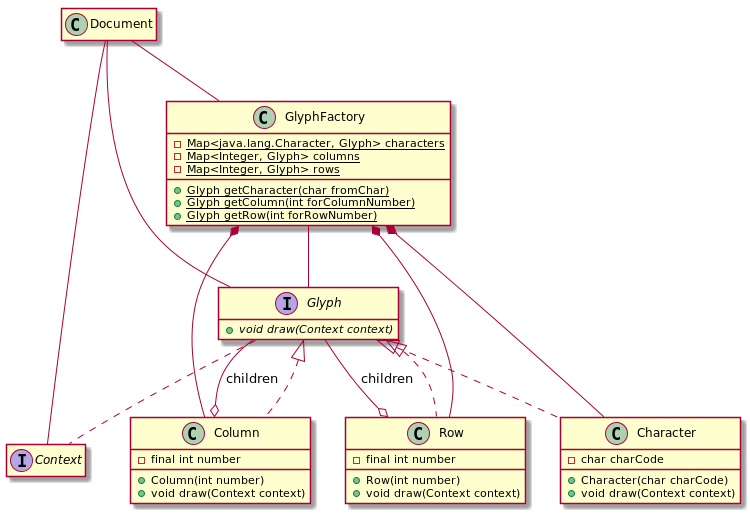

The diagram above was rendered by PlantUML. Its source (embedded in the PNG):
@startuml
interface Glyph {
    + {abstract} void draw(Context context)
}
interface Context
Glyph .. Context

class Character implements Glyph {
    - char charCode

    + Character(char charCode)
    + void draw(Context context)
}
class Row implements Glyph {
    - final int number

    + Row(int number)
    + void draw(Context context)
}
class Column implements Glyph {
    - final int number

    + Column(int number)
    + void draw(Context context)
}

Row o-- Glyph : children
Column o-- Glyph : children

class GlyphFactory {
    - {static} Map<java.lang.Character, Glyph> characters
    - {static} Map<Integer, Glyph> columns
    - {static} Map<Integer, Glyph> rows

    + {static} Glyph getCharacter(char fromChar)
    + {static} Glyph getColumn(int forColumnNumber)
    + {static} Glyph getRow(int forRowNumber)
}

GlyphFactory *-- Character
GlyphFactory *-- Row
GlyphFactory *-- Column
GlyphFactory -- Glyph

class Document
Document -- GlyphFactory
Document -- Context
Document -- Glyph

hide empty members
@enduml